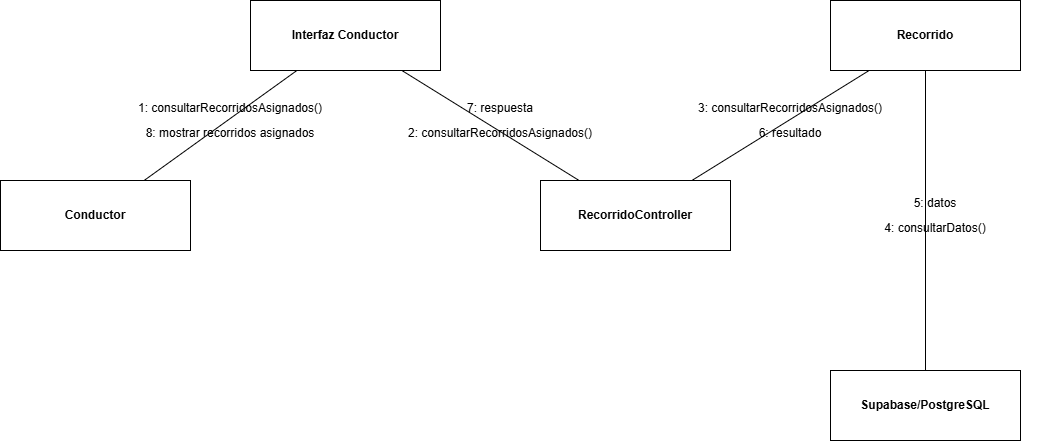

The diagram above was exported from draw.io. Its source (the exported page's mxGraphModel, read from the mxfile embedded in the PNG):
<mxGraphModel dx="1414" dy="743" grid="1" gridSize="10" guides="1" tooltips="1" connect="1" arrows="1" fold="1" page="1" pageScale="1" pageWidth="1200" pageHeight="800" math="0" shadow="0">
  <root>
    <mxCell id="0" />
    <mxCell id="1" parent="0" />
    <mxCell id="n0" parent="1" style="rounded=0;whiteSpace=wrap;html=1;strokeColor=#000000;fillColor=#ffffff;fontStyle=1;" value="Conductor" vertex="1">
      <mxGeometry height="70" width="190" x="60" y="260" as="geometry" />
    </mxCell>
    <mxCell id="n1" parent="1" style="rounded=0;whiteSpace=wrap;html=1;strokeColor=#000000;fillColor=#ffffff;fontStyle=1;" value="Interfaz Conductor" vertex="1">
      <mxGeometry height="70" width="190" x="310" y="80" as="geometry" />
    </mxCell>
    <mxCell id="n2" parent="1" style="rounded=0;whiteSpace=wrap;html=1;strokeColor=#000000;fillColor=#ffffff;fontStyle=1;" value="RecorridoController" vertex="1">
      <mxGeometry height="70" width="190" x="600" y="260" as="geometry" />
    </mxCell>
    <mxCell id="n3" parent="1" style="rounded=0;whiteSpace=wrap;html=1;strokeColor=#000000;fillColor=#ffffff;fontStyle=1;" value="Recorrido" vertex="1">
      <mxGeometry height="70" width="190" x="890" y="80" as="geometry" />
    </mxCell>
    <mxCell id="n4" parent="1" style="rounded=0;whiteSpace=wrap;html=1;strokeColor=#000000;fillColor=#ffffff;fontStyle=1;" value="Supabase/PostgreSQL" vertex="1">
      <mxGeometry height="70" width="190" x="890" y="450" as="geometry" />
    </mxCell>
    <mxCell id="link0" edge="1" parent="1" source="n0" style="endArrow=none;startArrow=none;strokeColor=#000000;" target="n1">
      <mxGeometry relative="1" as="geometry" />
    </mxCell>
    <mxCell id="link1" edge="1" parent="1" source="n1" style="endArrow=none;startArrow=none;strokeColor=#000000;" target="n2">
      <mxGeometry relative="1" as="geometry" />
    </mxCell>
    <mxCell id="link2" edge="1" parent="1" source="n2" style="endArrow=none;startArrow=none;strokeColor=#000000;" target="n3">
      <mxGeometry relative="1" as="geometry" />
    </mxCell>
    <mxCell id="link3" edge="1" parent="1" source="n3" style="endArrow=none;startArrow=none;strokeColor=#000000;" target="n4">
      <mxGeometry relative="1" as="geometry" />
    </mxCell>
    <mxCell id="m0" parent="1" style="text;html=1;align=center;verticalAlign=middle;whiteSpace=wrap;strokeColor=none;fillColor=none;" value="1: consultarRecorridosAsignados()" vertex="1">
      <mxGeometry height="35" width="210" x="185" y="170" as="geometry" />
    </mxCell>
    <mxCell id="m1" parent="1" style="text;html=1;align=center;verticalAlign=middle;whiteSpace=wrap;strokeColor=none;fillColor=none;" value="2: consultarRecorridosAsignados()" vertex="1">
      <mxGeometry height="35" width="210" x="455" y="195" as="geometry" />
    </mxCell>
    <mxCell id="m2" parent="1" style="text;html=1;align=center;verticalAlign=middle;whiteSpace=wrap;strokeColor=none;fillColor=none;" value="3: consultarRecorridosAsignados()" vertex="1">
      <mxGeometry height="35" width="210" x="745" y="170" as="geometry" />
    </mxCell>
    <mxCell id="m3" parent="1" style="text;html=1;align=center;verticalAlign=middle;whiteSpace=wrap;strokeColor=none;fillColor=none;" value="4: consultarDatos()" vertex="1">
      <mxGeometry height="35" width="210" x="890" y="290" as="geometry" />
    </mxCell>
    <mxCell id="m4" parent="1" style="text;html=1;align=center;verticalAlign=middle;whiteSpace=wrap;strokeColor=none;fillColor=none;" value="5: datos" vertex="1">
      <mxGeometry height="35" width="210" x="890" y="265" as="geometry" />
    </mxCell>
    <mxCell id="m5" parent="1" style="text;html=1;align=center;verticalAlign=middle;whiteSpace=wrap;strokeColor=none;fillColor=none;" value="6: resultado" vertex="1">
      <mxGeometry height="35" width="210" x="745" y="195" as="geometry" />
    </mxCell>
    <mxCell id="m6" parent="1" style="text;html=1;align=center;verticalAlign=middle;whiteSpace=wrap;strokeColor=none;fillColor=none;" value="7: respuesta" vertex="1">
      <mxGeometry height="35" width="210" x="455" y="170" as="geometry" />
    </mxCell>
    <mxCell id="m7" parent="1" style="text;html=1;align=center;verticalAlign=middle;whiteSpace=wrap;strokeColor=none;fillColor=none;" value="8: mostrar recorridos asignados" vertex="1">
      <mxGeometry height="35" width="210" x="185" y="195" as="geometry" />
    </mxCell>
  </root>
</mxGraphModel>